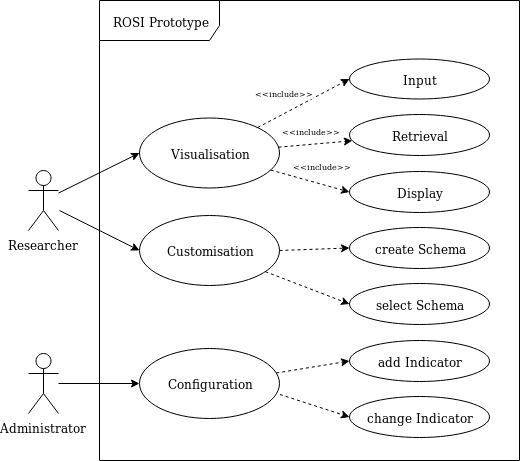

The diagram above was exported from draw.io. Its source (the exported page's mxGraphModel, read from the mxfile embedded in the PNG):
<mxGraphModel dx="1357" dy="909" grid="1" gridSize="10" guides="1" tooltips="1" connect="1" arrows="1" fold="1" page="1" pageScale="1" pageWidth="827" pageHeight="1169" math="0" shadow="0">
  <root>
    <mxCell id="0" />
    <mxCell id="1" parent="0" />
    <mxCell id="c53djx_6Zc9ppw31JIrT-5" value="ROSI Prototype" style="shape=umlFrame;whiteSpace=wrap;html=1;width=120;height=40;" parent="1" vertex="1">
      <mxGeometry x="260" y="90" width="420" height="460" as="geometry" />
    </mxCell>
    <mxCell id="c53djx_6Zc9ppw31JIrT-23" value="" style="edgeStyle=orthogonalEdgeStyle;rounded=0;orthogonalLoop=1;jettySize=auto;html=1;entryX=0;entryY=0.5;entryDx=0;entryDy=0;" parent="1" source="c53djx_6Zc9ppw31JIrT-6" target="c53djx_6Zc9ppw31JIrT-21" edge="1">
      <mxGeometry relative="1" as="geometry" />
    </mxCell>
    <mxCell id="c53djx_6Zc9ppw31JIrT-6" value="Administrator" style="shape=umlActor;verticalLabelPosition=bottom;labelBackgroundColor=#ffffff;verticalAlign=top;html=1;" parent="1" vertex="1">
      <mxGeometry x="189" y="443" width="30" height="60" as="geometry" />
    </mxCell>
    <mxCell id="c53djx_6Zc9ppw31JIrT-14" value="&lt;font style=&quot;font-size: 8px&quot;&gt;&amp;lt;&amp;lt;include&amp;gt;&amp;gt;&lt;/font&gt;" style="rounded=0;orthogonalLoop=1;jettySize=auto;html=1;dashed=1;entryX=0;entryY=0.5;entryDx=0;entryDy=0;" parent="1" source="c53djx_6Zc9ppw31JIrT-4" target="c53djx_6Zc9ppw31JIrT-13" edge="1">
      <mxGeometry x="-0.228" y="19" relative="1" as="geometry">
        <mxPoint as="offset" />
      </mxGeometry>
    </mxCell>
    <mxCell id="c53djx_6Zc9ppw31JIrT-16" value="&lt;font style=&quot;font-size: 8px&quot;&gt;&amp;lt;&amp;lt;include&amp;gt;&amp;gt;&lt;/font&gt;" style="rounded=0;orthogonalLoop=1;jettySize=auto;html=1;dashed=1;" parent="1" source="c53djx_6Zc9ppw31JIrT-4" target="c53djx_6Zc9ppw31JIrT-15" edge="1">
      <mxGeometry x="-0.0769" y="15" relative="1" as="geometry">
        <mxPoint y="1" as="offset" />
      </mxGeometry>
    </mxCell>
    <mxCell id="c53djx_6Zc9ppw31JIrT-26" value="&lt;font style=&quot;font-size: 8px&quot;&gt;&amp;lt;&amp;lt;include&amp;gt;&amp;gt;&lt;/font&gt;" style="rounded=0;orthogonalLoop=1;jettySize=auto;html=1;entryX=0;entryY=0.5;entryDx=0;entryDy=0;dashed=1;" parent="1" source="c53djx_6Zc9ppw31JIrT-4" target="c53djx_6Zc9ppw31JIrT-24" edge="1">
      <mxGeometry x="0.1978" y="19" relative="1" as="geometry">
        <mxPoint as="offset" />
      </mxGeometry>
    </mxCell>
    <mxCell id="c53djx_6Zc9ppw31JIrT-4" value="Visualisation" style="ellipse;whiteSpace=wrap;html=1;flipV=0;flipH=0;" parent="1" vertex="1">
      <mxGeometry x="300" y="207.5" width="140" height="70" as="geometry" />
    </mxCell>
    <mxCell id="c53djx_6Zc9ppw31JIrT-28" style="rounded=0;orthogonalLoop=1;jettySize=auto;html=1;entryX=0;entryY=0.5;entryDx=0;entryDy=0;dashed=1;" parent="1" source="c53djx_6Zc9ppw31JIrT-21" target="c53djx_6Zc9ppw31JIrT-27" edge="1">
      <mxGeometry relative="1" as="geometry" />
    </mxCell>
    <mxCell id="c53djx_6Zc9ppw31JIrT-21" value="Configuration" style="ellipse;whiteSpace=wrap;html=1;flipV=0;flipH=0;" parent="1" vertex="1">
      <mxGeometry x="300" y="438" width="140" height="70" as="geometry" />
    </mxCell>
    <mxCell id="c53djx_6Zc9ppw31JIrT-15" value="Retrieval" style="ellipse;whiteSpace=wrap;html=1;" parent="1" vertex="1">
      <mxGeometry x="510" y="204" width="140" height="41" as="geometry" />
    </mxCell>
    <mxCell id="c53djx_6Zc9ppw31JIrT-24" value="Display" style="ellipse;whiteSpace=wrap;html=1;" parent="1" vertex="1">
      <mxGeometry x="510" y="261" width="140" height="41" as="geometry" />
    </mxCell>
    <mxCell id="c53djx_6Zc9ppw31JIrT-13" value="Input" style="ellipse;whiteSpace=wrap;html=1;" parent="1" vertex="1">
      <mxGeometry x="510" y="148.5" width="140" height="40" as="geometry" />
    </mxCell>
    <mxCell id="c53djx_6Zc9ppw31JIrT-20" style="rounded=0;orthogonalLoop=1;jettySize=auto;html=1;entryX=0;entryY=0.5;entryDx=0;entryDy=0;" parent="1" source="c53djx_6Zc9ppw31JIrT-12" target="c53djx_6Zc9ppw31JIrT-4" edge="1">
      <mxGeometry relative="1" as="geometry" />
    </mxCell>
    <mxCell id="c53djx_6Zc9ppw31JIrT-12" value="Researcher" style="shape=umlActor;verticalLabelPosition=bottom;labelBackgroundColor=#ffffff;verticalAlign=top;html=1;" parent="1" vertex="1">
      <mxGeometry x="189" y="260" width="30" height="60" as="geometry" />
    </mxCell>
    <mxCell id="c53djx_6Zc9ppw31JIrT-33" value="" style="edgeStyle=none;rounded=0;orthogonalLoop=1;jettySize=auto;html=1;exitX=1.003;exitY=0.657;exitDx=0;exitDy=0;exitPerimeter=0;entryX=0;entryY=0.5;entryDx=0;entryDy=0;dashed=1;" parent="1" source="c53djx_6Zc9ppw31JIrT-21" target="c53djx_6Zc9ppw31JIrT-32" edge="1">
      <mxGeometry relative="1" as="geometry" />
    </mxCell>
    <mxCell id="c53djx_6Zc9ppw31JIrT-27" value="add Indicator" style="ellipse;whiteSpace=wrap;html=1;" parent="1" vertex="1">
      <mxGeometry x="510" y="430" width="140" height="41" as="geometry" />
    </mxCell>
    <mxCell id="c53djx_6Zc9ppw31JIrT-32" value="change Indicator" style="ellipse;whiteSpace=wrap;html=1;" parent="1" vertex="1">
      <mxGeometry x="510.00000000000006" y="486" width="140" height="41" as="geometry" />
    </mxCell>
    <mxCell id="ZisawTpnSSf34cNY41-r-1" value="Customisation" style="ellipse;whiteSpace=wrap;html=1;flipV=0;flipH=0;" parent="1" vertex="1">
      <mxGeometry x="300" y="305" width="140" height="70" as="geometry" />
    </mxCell>
    <mxCell id="ZisawTpnSSf34cNY41-r-2" style="rounded=0;orthogonalLoop=1;jettySize=auto;html=1;entryX=0;entryY=0.5;entryDx=0;entryDy=0;" parent="1" target="ZisawTpnSSf34cNY41-r-1" edge="1">
      <mxGeometry relative="1" as="geometry">
        <mxPoint x="220" y="300" as="sourcePoint" />
        <mxPoint x="310.00000000000045" y="234.5" as="targetPoint" />
      </mxGeometry>
    </mxCell>
    <mxCell id="ZisawTpnSSf34cNY41-r-3" value="create Schema" style="ellipse;whiteSpace=wrap;html=1;" parent="1" vertex="1">
      <mxGeometry x="510" y="317" width="140" height="41" as="geometry" />
    </mxCell>
    <mxCell id="ZisawTpnSSf34cNY41-r-4" style="rounded=0;orthogonalLoop=1;jettySize=auto;html=1;entryX=0;entryY=0.5;entryDx=0;entryDy=0;dashed=1;exitX=1;exitY=0.5;exitDx=0;exitDy=0;" parent="1" source="ZisawTpnSSf34cNY41-r-1" target="ZisawTpnSSf34cNY41-r-3" edge="1">
      <mxGeometry relative="1" as="geometry">
        <mxPoint x="447.23003971451226" y="453.25164424139575" as="sourcePoint" />
        <mxPoint x="517.9999999999986" y="442.5" as="targetPoint" />
      </mxGeometry>
    </mxCell>
    <mxCell id="ZisawTpnSSf34cNY41-r-5" value="" style="edgeStyle=none;rounded=0;orthogonalLoop=1;jettySize=auto;html=1;entryX=0;entryY=0.5;entryDx=0;entryDy=0;dashed=1;" parent="1" source="ZisawTpnSSf34cNY41-r-1" target="ZisawTpnSSf34cNY41-r-6" edge="1">
      <mxGeometry relative="1" as="geometry">
        <mxPoint x="432.4200000000001" y="335.49" as="sourcePoint" />
        <mxPoint x="499.99999999999864" y="361" as="targetPoint" />
      </mxGeometry>
    </mxCell>
    <mxCell id="ZisawTpnSSf34cNY41-r-6" value="select Schema" style="ellipse;whiteSpace=wrap;html=1;" parent="1" vertex="1">
      <mxGeometry x="510" y="373" width="140" height="41" as="geometry" />
    </mxCell>
  </root>
</mxGraphModel>